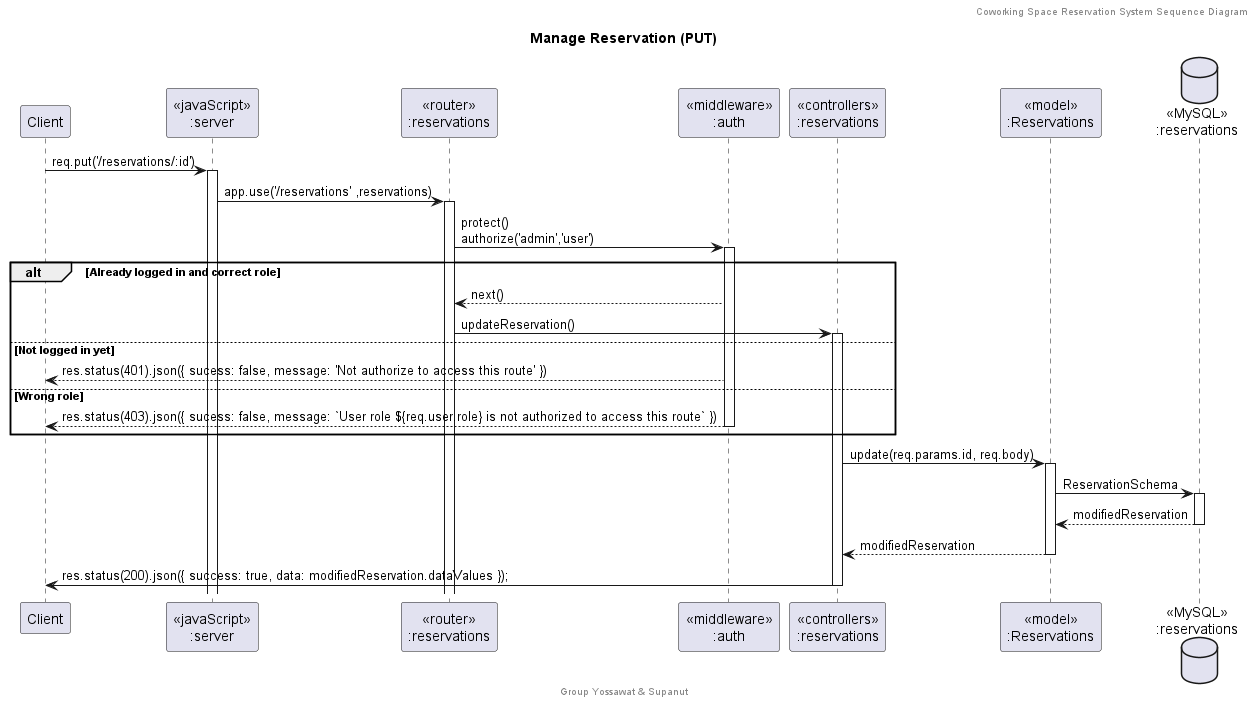

The diagram above was rendered by PlantUML. Its source (embedded in the PNG):
@startuml Manage Reservation (PUT)

header Coworking Space Reservation System Sequence Diagram
footer Group Yossawat & Supanut
title "Manage Reservation (PUT)"

participant "Client" as client
participant "<<javaScript>>\n:server" as server
participant "<<router>>\n:reservations" as routerReservations
participant "<<middleware>>\n:auth" as middleware
participant "<<controllers>>\n:reservations" as controllersReservations
participant "<<model>>\n:Reservations" as modelReservation
database "<<MySQL>>\n:reservations" as ReservationsDatabase

client -> server ++:req.put('/reservations/:id')
server -> routerReservations ++:app.use('/reservations' ,reservations)
routerReservations -> middleware ++:protect()\nauthorize('admin','user')
alt Already logged in and correct role
    middleware --> routerReservations : next()
    routerReservations -> controllersReservations ++: updateReservation()
else Not logged in yet
    middleware --> client : res.status(401).json({ sucess: false, message: 'Not authorize to access this route' })
else Wrong role
    middleware --> client --: res.status(403).json({ sucess: false, message: `User role ${req.user.role} is not authorized to access this route` })
end
controllersReservations -> modelReservation ++: update(req.params.id, req.body)
modelReservation -> ReservationsDatabase ++: ReservationSchema
ReservationsDatabase --> modelReservation --: modifiedReservation
controllersReservations <-- modelReservation --: modifiedReservation
controllersReservations -> client --:res.status(200).json({ success: true, data: modifiedReservation.dataValues });

@enduml